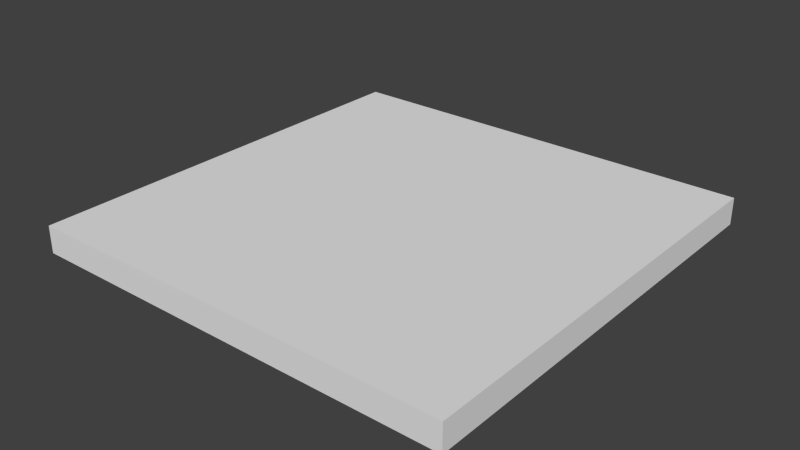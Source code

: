 # Source: Straight_Countertop_Square.blend  (saved by Blender 2.90.8; exported with 4.5.12 LTS)
import bpy
from mathutils import Matrix  # noqa: F401  (used for matrix-valued properties, if any)

bpy.ops.wm.read_factory_settings(use_empty=True)
scene = bpy.context.scene
scene.name = 'Scene'

# ---- world
world_world = bpy.data.worlds.new('World'); scene.world = world_world
world_world.color = (0.05088, 0.05088, 0.05088)
world_world.use_sun_shadow = False
world_world.sun_shadow_jitter_overblur = 0.0
world_world.cycles.sampling_method = 'MANUAL'
world_world.cycles.sample_map_resolution = 256

# ---- meshes
me_base_point = bpy.data.meshes.new('Base Point')
me_base_point.from_pydata([(0.0, 0.0, 0.0)], [], [])
me_base_point.use_remesh_preserve_volume = False
me_base_point.use_remesh_preserve_attributes = False
me_base_point.use_mirror_vertex_groups = False
me_base_point.update()
me_countertop = bpy.data.meshes.new('Countertop')
me_countertop.from_pydata([(0.0, 0.0, 0.0), (0.0, -0.6096, 0.0), (0.6096, -0.6096, 0.0), (0.6096, 0.0, 0.0), (0.0, 0.0, 0.0381), (0.0, -0.6096, 0.0381), (0.6096, -0.6096, 0.0381), (0.6096, 0.0, 0.0381)], [], [(0, 3, 2, 1), (4, 5, 6, 7), (0, 1, 5, 4), (1, 2, 6, 5), (2, 3, 7, 6), (4, 7, 3, 0)])
_uv = me_countertop.uv_layers.new(name='UVMap')
_uv.uv.foreach_set('vector', [0.5, 8.742e-08, 1.0, 0.0, 1.0, 0.5, 0.5, 0.5, 0.5, 0.5, 4.889e-08, 0.5, 0.0, 4.889e-08, 0.5, 0.0, 0.125, 0.5, 0.125, 1.0, 0.09375, 1.0, 0.09375, 0.5, 0.0625, 1.0, 0.0625, 0.5, 0.09375, 0.5, 0.09375, 1.0, 0.03125, 0.5, 0.03125, 1.0, 1.589e-07, 1.0, 0.0, 0.5, 0.03125, 1.0, 0.03125, 0.5, 0.0625, 0.5, 0.0625, 1.0])
me_countertop.materials.append(None)
me_countertop.use_remesh_preserve_volume = False
me_countertop.use_remesh_preserve_attributes = False
me_countertop.use_mirror_vertex_groups = False
me_countertop.update()

# ---- objects
ob_bpassembly_straight_countertop_square = bpy.data.objects.new('BPASSEMBLY.Straight Countertop Square', me_base_point)
ob_obj_z = bpy.data.objects.new('OBJ_Z', None)
ob_obj_y = bpy.data.objects.new('OBJ_Y', None)
ob_obj_x = bpy.data.objects.new('OBJ_X', None)
ob_mesh_straight_countertop_square_countertop = bpy.data.objects.new('MESH.Straight Countertop Square.Countertop', me_countertop)
ob_obj_prompts = bpy.data.objects.new('OBJ_PROMPTS', None)

# ---- transforms, parenting, visibility, modifiers, constraints
ob_bpassembly_straight_countertop_square.location = (0.0, 0.0, 0.0)
ob_bpassembly_straight_countertop_square.lineart.crease_threshold = 0.0
ob_obj_z.parent = ob_bpassembly_straight_countertop_square
ob_obj_z.location = (0.0, 0.0, 0.0381)
ob_obj_z.lock_location = (True, True, False)
ob_obj_z.empty_display_size = 0.3048
ob_obj_z.empty_image_offset = (0.0, 0.0)
ob_obj_z.lineart.crease_threshold = 0.0
ob_obj_y.parent = ob_bpassembly_straight_countertop_square
ob_obj_y.location = (0.0, -0.6096, 0.0)
ob_obj_y.lock_location = (True, False, True)
ob_obj_y.empty_display_size = 0.3048
ob_obj_y.empty_image_offset = (0.0, 0.0)
ob_obj_y.lineart.crease_threshold = 0.0
ob_obj_x.parent = ob_bpassembly_straight_countertop_square
ob_obj_x.location = (0.6096, 0.0, 0.0)
ob_obj_x.lock_location = (False, True, True)
ob_obj_x.empty_display_size = 0.3048
ob_obj_x.empty_image_offset = (0.0, 0.0)
ob_obj_x.lineart.crease_threshold = 0.0
ob_mesh_straight_countertop_square_countertop.parent = ob_bpassembly_straight_countertop_square
ob_mesh_straight_countertop_square_countertop.location = (0.0, 0.0, 0.0)
ob_mesh_straight_countertop_square_countertop.lock_location = (True, True, True)
ob_mesh_straight_countertop_square_countertop.lineart.crease_threshold = 0.0
_vg = ob_mesh_straight_countertop_square_countertop.vertex_groups.new(name='X Dimension')
_vg = ob_mesh_straight_countertop_square_countertop.vertex_groups.new(name='Y Dimension')
_vg = ob_mesh_straight_countertop_square_countertop.vertex_groups.new(name='Z Dimension')
_m = ob_mesh_straight_countertop_square_countertop.modifiers.new('Hook-VPDIMX.New Assembly', 'HOOK')
_m.center = (0.6096, 0.0, 0.0)
_m.matrix_inverse = ((1.0, 0.0, 0.0, -0.6096), (0.0, 1.0, 0.0, 0.0), (0.0, 0.0, 1.0, 0.0), (0.0, 0.0, 0.0, 1.0))
_m.object = ob_obj_x
_m = ob_mesh_straight_countertop_square_countertop.modifiers.new('Hook-VPDIMY.New Assembly', 'HOOK')
_m.center = (0.0, -0.6096, 0.0)
_m.matrix_inverse = ((1.0, 0.0, 0.0, 0.0), (0.0, 1.0, 0.0, 0.6096), (0.0, 0.0, 1.0, 0.0), (0.0, 0.0, 0.0, 1.0))
_m.object = ob_obj_y
_m = ob_mesh_straight_countertop_square_countertop.modifiers.new('Hook-VPDIMZ.New Assembly', 'HOOK')
_m.center = (0.0, 0.0, 0.0381)
_m.matrix_inverse = ((1.0, 0.0, 0.0, 0.0), (0.0, 1.0, 0.0, 0.0), (0.0, 0.0, 1.0, -0.0381), (0.0, 0.0, 0.0, 1.0))
_m.object = ob_obj_z
ob_obj_prompts.parent = ob_bpassembly_straight_countertop_square
ob_obj_prompts.location = (0.0, 0.0, 0.0)
ob_obj_prompts.lineart.crease_threshold = 0.0

# ---- collection membership
scene.collection.objects.link(ob_bpassembly_straight_countertop_square)
scene.collection.objects.link(ob_obj_z)
scene.collection.objects.link(ob_obj_y)
scene.collection.objects.link(ob_obj_x)
scene.collection.objects.link(ob_mesh_straight_countertop_square_countertop)
scene.collection.objects.link(ob_obj_prompts)

# ---- scene / render settings (as saved in the file)
scene.frame_start = 1; scene.frame_end = 250; scene.frame_set(1)
scene.render.engine = 'CYCLES'
scene.render.resolution_percentage = 50
scene.render.dither_intensity = 0.0
scene.cycles.use_denoising = False
scene.cycles.samples = 100
scene.cycles.sampling_pattern = 'TABULATED_SOBOL'
scene.cycles.light_sampling_threshold = 0.0
scene.cycles.use_adaptive_sampling = False
scene.cycles.use_light_tree = False
scene.cycles.caustics_reflective = False
scene.cycles.caustics_refractive = False
scene.cycles.blur_glossy = 0.0
scene.cycles.max_bounces = 6
scene.cycles.pixel_filter_type = 'GAUSSIAN'
scene.cycles.sample_clamp_direct = 1.0
scene.cycles.sample_clamp_indirect = 1.0
scene.view_settings.view_transform = 'Standard'
bpy.context.view_layer.update()

# ---- added for rendering (the .blend has no active camera and no usable light): camera, sun
cam_auto = bpy.data.cameras.new('AutoCamera')
cam_auto.lens = 50.0
cam_auto.sensor_width = 36.0
cam_auto.clip_end = 1000.0
ob_auto_camera = bpy.data.objects.new('AutoCamera', cam_auto)
scene.collection.objects.link(ob_auto_camera)
ob_auto_camera.location = (1.10322, -1.2629, 0.657785)
ob_auto_camera.rotation_euler = (1.09748, -7.21219e-08, 0.694738)
scene.camera = ob_auto_camera
light_auto_sun = bpy.data.lights.new('AutoSun', 'SUN')
light_auto_sun.energy = 3.0
light_auto_sun.angle = 0.0523599
ob_auto_sun = bpy.data.objects.new('AutoSun', light_auto_sun)
scene.collection.objects.link(ob_auto_sun)
ob_auto_sun.rotation_euler = (0.872665, 0.174533, 0.523599)
bpy.context.view_layer.update()
